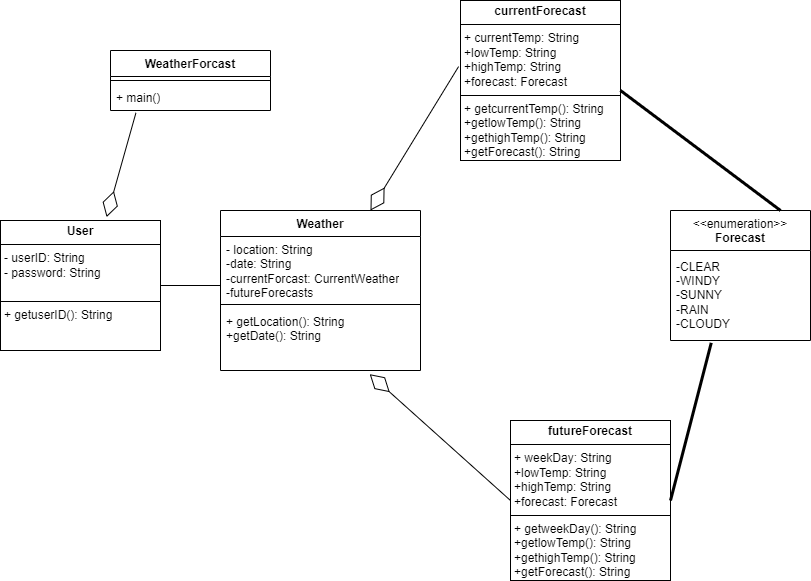

The diagram above was exported from draw.io. Its source (the exported page's mxGraphModel, read from the mxfile embedded in the PNG):
<mxGraphModel dx="1248" dy="681" grid="1" gridSize="10" guides="1" tooltips="1" connect="1" arrows="1" fold="1" page="1" pageScale="1" pageWidth="827" pageHeight="1169" math="0" shadow="0">
  <root>
    <mxCell id="WIyWlLk6GJQsqaUBKTNV-0" />
    <mxCell id="WIyWlLk6GJQsqaUBKTNV-1" parent="WIyWlLk6GJQsqaUBKTNV-0" />
    <mxCell id="BY0EGhizh4HquKCc0pOL-0" value="&lt;p style=&quot;margin:0px;margin-top:4px;text-align:center;&quot;&gt;&lt;b&gt;User&lt;/b&gt;&lt;/p&gt;&lt;hr size=&quot;1&quot; style=&quot;border-style:solid;&quot;&gt;&lt;p style=&quot;margin:0px;margin-left:4px;&quot;&gt;- userID: String&lt;/p&gt;&lt;p style=&quot;margin:0px;margin-left:4px;&quot;&gt;- password: String&lt;/p&gt;&lt;p style=&quot;margin:0px;margin-left:4px;&quot;&gt;&lt;br&gt;&lt;/p&gt;&lt;hr size=&quot;1&quot; style=&quot;border-style:solid;&quot;&gt;&lt;p style=&quot;margin:0px;margin-left:4px;&quot;&gt;+ getuserID(): String&lt;/p&gt;" style="verticalAlign=top;align=left;overflow=fill;html=1;whiteSpace=wrap;" parent="WIyWlLk6GJQsqaUBKTNV-1" vertex="1">
      <mxGeometry x="10" y="270" width="160" height="130" as="geometry" />
    </mxCell>
    <mxCell id="s20qrjHyIFheOcXRyYv5-1" value="WeatherForcast" style="swimlane;fontStyle=1;align=center;verticalAlign=top;childLayout=stackLayout;horizontal=1;startSize=26;horizontalStack=0;resizeParent=1;resizeParentMax=0;resizeLast=0;collapsible=1;marginBottom=0;whiteSpace=wrap;html=1;" vertex="1" parent="WIyWlLk6GJQsqaUBKTNV-1">
      <mxGeometry x="120" y="100" width="160" height="60" as="geometry" />
    </mxCell>
    <mxCell id="s20qrjHyIFheOcXRyYv5-3" value="" style="line;strokeWidth=1;fillColor=none;align=left;verticalAlign=middle;spacingTop=-1;spacingLeft=3;spacingRight=3;rotatable=0;labelPosition=right;points=[];portConstraint=eastwest;strokeColor=inherit;" vertex="1" parent="s20qrjHyIFheOcXRyYv5-1">
      <mxGeometry y="26" width="160" height="8" as="geometry" />
    </mxCell>
    <mxCell id="s20qrjHyIFheOcXRyYv5-4" value="+ main()" style="text;strokeColor=none;fillColor=none;align=left;verticalAlign=top;spacingLeft=4;spacingRight=4;overflow=hidden;rotatable=0;points=[[0,0.5],[1,0.5]];portConstraint=eastwest;whiteSpace=wrap;html=1;" vertex="1" parent="s20qrjHyIFheOcXRyYv5-1">
      <mxGeometry y="34" width="160" height="26" as="geometry" />
    </mxCell>
    <mxCell id="s20qrjHyIFheOcXRyYv5-5" value="" style="endArrow=diamondThin;endFill=0;endSize=24;html=1;rounded=0;exitX=0.159;exitY=1.09;exitDx=0;exitDy=0;exitPerimeter=0;entryX=0.663;entryY=-0.026;entryDx=0;entryDy=0;entryPerimeter=0;" edge="1" parent="WIyWlLk6GJQsqaUBKTNV-1" source="s20qrjHyIFheOcXRyYv5-4" target="BY0EGhizh4HquKCc0pOL-0">
      <mxGeometry width="160" relative="1" as="geometry">
        <mxPoint x="209.9999999999999" y="160" as="sourcePoint" />
        <mxPoint x="300.64" y="300" as="targetPoint" />
      </mxGeometry>
    </mxCell>
    <mxCell id="s20qrjHyIFheOcXRyYv5-9" value="" style="line;strokeWidth=1;fillColor=none;align=left;verticalAlign=middle;spacingTop=-1;spacingLeft=3;spacingRight=3;rotatable=0;labelPosition=right;points=[];portConstraint=eastwest;strokeColor=inherit;" vertex="1" parent="WIyWlLk6GJQsqaUBKTNV-1">
      <mxGeometry x="170" y="331" width="60" height="8" as="geometry" />
    </mxCell>
    <mxCell id="s20qrjHyIFheOcXRyYv5-10" value="Weather" style="swimlane;fontStyle=1;align=center;verticalAlign=top;childLayout=stackLayout;horizontal=1;startSize=26;horizontalStack=0;resizeParent=1;resizeParentMax=0;resizeLast=0;collapsible=1;marginBottom=0;whiteSpace=wrap;html=1;" vertex="1" parent="WIyWlLk6GJQsqaUBKTNV-1">
      <mxGeometry x="230" y="260" width="200" height="160" as="geometry" />
    </mxCell>
    <mxCell id="s20qrjHyIFheOcXRyYv5-11" value="- location: String&lt;div&gt;-date: String&lt;/div&gt;&lt;div&gt;-currentForcast: CurrentWeather&lt;/div&gt;&lt;div&gt;-futureForecasts&lt;/div&gt;" style="text;strokeColor=none;fillColor=none;align=left;verticalAlign=top;spacingLeft=4;spacingRight=4;overflow=hidden;rotatable=0;points=[[0,0.5],[1,0.5]];portConstraint=eastwest;whiteSpace=wrap;html=1;" vertex="1" parent="s20qrjHyIFheOcXRyYv5-10">
      <mxGeometry y="26" width="200" height="64" as="geometry" />
    </mxCell>
    <mxCell id="s20qrjHyIFheOcXRyYv5-12" value="" style="line;strokeWidth=1;fillColor=none;align=left;verticalAlign=middle;spacingTop=-1;spacingLeft=3;spacingRight=3;rotatable=0;labelPosition=right;points=[];portConstraint=eastwest;strokeColor=inherit;" vertex="1" parent="s20qrjHyIFheOcXRyYv5-10">
      <mxGeometry y="90" width="200" height="8" as="geometry" />
    </mxCell>
    <mxCell id="s20qrjHyIFheOcXRyYv5-13" value="+ getLocation(): String&lt;div&gt;+getDate(): String&lt;/div&gt;" style="text;strokeColor=none;fillColor=none;align=left;verticalAlign=top;spacingLeft=4;spacingRight=4;overflow=hidden;rotatable=0;points=[[0,0.5],[1,0.5]];portConstraint=eastwest;whiteSpace=wrap;html=1;" vertex="1" parent="s20qrjHyIFheOcXRyYv5-10">
      <mxGeometry y="98" width="200" height="62" as="geometry" />
    </mxCell>
    <mxCell id="s20qrjHyIFheOcXRyYv5-14" value="&lt;p style=&quot;margin:0px;margin-top:4px;text-align:center;&quot;&gt;&lt;b&gt;currentForecast&lt;/b&gt;&lt;/p&gt;&lt;hr size=&quot;1&quot; style=&quot;border-style:solid;&quot;&gt;&lt;p style=&quot;margin:0px;margin-left:4px;&quot;&gt;+ currentTemp: String&lt;/p&gt;&lt;p style=&quot;margin:0px;margin-left:4px;&quot;&gt;+lowTemp: String&lt;/p&gt;&lt;p style=&quot;margin:0px;margin-left:4px;&quot;&gt;+highTemp: String&lt;/p&gt;&lt;p style=&quot;margin:0px;margin-left:4px;&quot;&gt;+forecast: Forecast&lt;/p&gt;&lt;hr size=&quot;1&quot; style=&quot;border-style:solid;&quot;&gt;&lt;p style=&quot;margin:0px;margin-left:4px;&quot;&gt;+ getcurrentTemp(): String&lt;/p&gt;&lt;p style=&quot;margin:0px;margin-left:4px;&quot;&gt;+getlowTemp(): String&lt;/p&gt;&lt;p style=&quot;margin:0px;margin-left:4px;&quot;&gt;+gethighTemp(): String&lt;/p&gt;&lt;p style=&quot;margin:0px;margin-left:4px;&quot;&gt;+getForecast(): String&lt;/p&gt;&lt;p style=&quot;margin:0px;margin-left:4px;&quot;&gt;&lt;br&gt;&lt;/p&gt;" style="verticalAlign=top;align=left;overflow=fill;html=1;whiteSpace=wrap;" vertex="1" parent="WIyWlLk6GJQsqaUBKTNV-1">
      <mxGeometry x="470" y="50" width="160" height="160" as="geometry" />
    </mxCell>
    <mxCell id="s20qrjHyIFheOcXRyYv5-19" value="" style="endArrow=diamondThin;endFill=0;endSize=24;html=1;rounded=0;exitX=-0.012;exitY=0.413;exitDx=0;exitDy=0;exitPerimeter=0;entryX=0.75;entryY=0;entryDx=0;entryDy=0;" edge="1" parent="WIyWlLk6GJQsqaUBKTNV-1" source="s20qrjHyIFheOcXRyYv5-14" target="s20qrjHyIFheOcXRyYv5-10">
      <mxGeometry width="160" relative="1" as="geometry">
        <mxPoint x="300" y="280" as="sourcePoint" />
        <mxPoint x="480" y="250" as="targetPoint" />
      </mxGeometry>
    </mxCell>
    <mxCell id="s20qrjHyIFheOcXRyYv5-20" value="&lt;p style=&quot;margin:0px;margin-top:4px;text-align:center;&quot;&gt;&lt;b&gt;futureForecast&lt;/b&gt;&lt;/p&gt;&lt;hr size=&quot;1&quot; style=&quot;border-style:solid;&quot;&gt;&lt;p style=&quot;margin:0px;margin-left:4px;&quot;&gt;+ weekDay: String&lt;/p&gt;&lt;p style=&quot;margin:0px;margin-left:4px;&quot;&gt;+lowTemp: String&lt;/p&gt;&lt;p style=&quot;margin:0px;margin-left:4px;&quot;&gt;+highTemp: String&lt;/p&gt;&lt;p style=&quot;margin:0px;margin-left:4px;&quot;&gt;+forecast: Forecast&lt;/p&gt;&lt;hr size=&quot;1&quot; style=&quot;border-style:solid;&quot;&gt;&lt;p style=&quot;margin:0px;margin-left:4px;&quot;&gt;+ getweekDay(): String&lt;/p&gt;&lt;p style=&quot;margin:0px;margin-left:4px;&quot;&gt;+getlowTemp(): String&lt;/p&gt;&lt;p style=&quot;margin:0px;margin-left:4px;&quot;&gt;+gethighTemp(): String&lt;/p&gt;&lt;p style=&quot;margin:0px;margin-left:4px;&quot;&gt;+getForecast(): String&lt;/p&gt;&lt;p style=&quot;margin:0px;margin-left:4px;&quot;&gt;&lt;br&gt;&lt;/p&gt;" style="verticalAlign=top;align=left;overflow=fill;html=1;whiteSpace=wrap;" vertex="1" parent="WIyWlLk6GJQsqaUBKTNV-1">
      <mxGeometry x="520" y="470" width="160" height="160" as="geometry" />
    </mxCell>
    <mxCell id="s20qrjHyIFheOcXRyYv5-21" value="" style="endArrow=diamondThin;endFill=0;endSize=24;html=1;rounded=0;entryX=0.746;entryY=1.059;entryDx=0;entryDy=0;entryPerimeter=0;exitX=0;exitY=0.5;exitDx=0;exitDy=0;" edge="1" parent="WIyWlLk6GJQsqaUBKTNV-1" source="s20qrjHyIFheOcXRyYv5-20" target="s20qrjHyIFheOcXRyYv5-13">
      <mxGeometry width="160" relative="1" as="geometry">
        <mxPoint x="334" y="500" as="sourcePoint" />
        <mxPoint x="494" y="500" as="targetPoint" />
      </mxGeometry>
    </mxCell>
    <mxCell id="s20qrjHyIFheOcXRyYv5-22" value="&amp;lt;&amp;lt;enumeration&amp;gt;&amp;gt;&lt;br&gt;&lt;b&gt;Forecast&lt;/b&gt;" style="swimlane;fontStyle=0;align=center;verticalAlign=top;childLayout=stackLayout;horizontal=1;startSize=40;horizontalStack=0;resizeParent=1;resizeParentMax=0;resizeLast=0;collapsible=0;marginBottom=0;html=1;whiteSpace=wrap;" vertex="1" parent="WIyWlLk6GJQsqaUBKTNV-1">
      <mxGeometry x="680" y="260" width="140" height="130" as="geometry" />
    </mxCell>
    <mxCell id="s20qrjHyIFheOcXRyYv5-23" value="-CLEAR&lt;div&gt;-WINDY&lt;/div&gt;&lt;div&gt;-SUNNY&lt;/div&gt;&lt;div&gt;-RAIN&lt;/div&gt;&lt;div&gt;-CLOUDY&lt;/div&gt;" style="text;html=1;strokeColor=none;fillColor=none;align=left;verticalAlign=middle;spacingLeft=4;spacingRight=4;overflow=hidden;rotatable=0;points=[[0,0.5],[1,0.5]];portConstraint=eastwest;whiteSpace=wrap;" vertex="1" parent="s20qrjHyIFheOcXRyYv5-22">
      <mxGeometry y="40" width="140" height="90" as="geometry" />
    </mxCell>
    <mxCell id="s20qrjHyIFheOcXRyYv5-30" value="" style="endArrow=none;startArrow=none;endFill=0;startFill=0;endSize=8;html=1;verticalAlign=bottom;labelBackgroundColor=none;strokeWidth=3;rounded=0;" edge="1" parent="WIyWlLk6GJQsqaUBKTNV-1">
      <mxGeometry width="160" relative="1" as="geometry">
        <mxPoint x="630" y="140" as="sourcePoint" />
        <mxPoint x="790" y="260" as="targetPoint" />
      </mxGeometry>
    </mxCell>
    <mxCell id="s20qrjHyIFheOcXRyYv5-31" value="" style="endArrow=none;startArrow=none;endFill=0;startFill=0;endSize=8;html=1;verticalAlign=bottom;labelBackgroundColor=none;strokeWidth=3;rounded=0;entryX=0.291;entryY=1.026;entryDx=0;entryDy=0;entryPerimeter=0;" edge="1" parent="WIyWlLk6GJQsqaUBKTNV-1" target="s20qrjHyIFheOcXRyYv5-23">
      <mxGeometry width="160" relative="1" as="geometry">
        <mxPoint x="680" y="550" as="sourcePoint" />
        <mxPoint x="840" y="670" as="targetPoint" />
      </mxGeometry>
    </mxCell>
  </root>
</mxGraphModel>